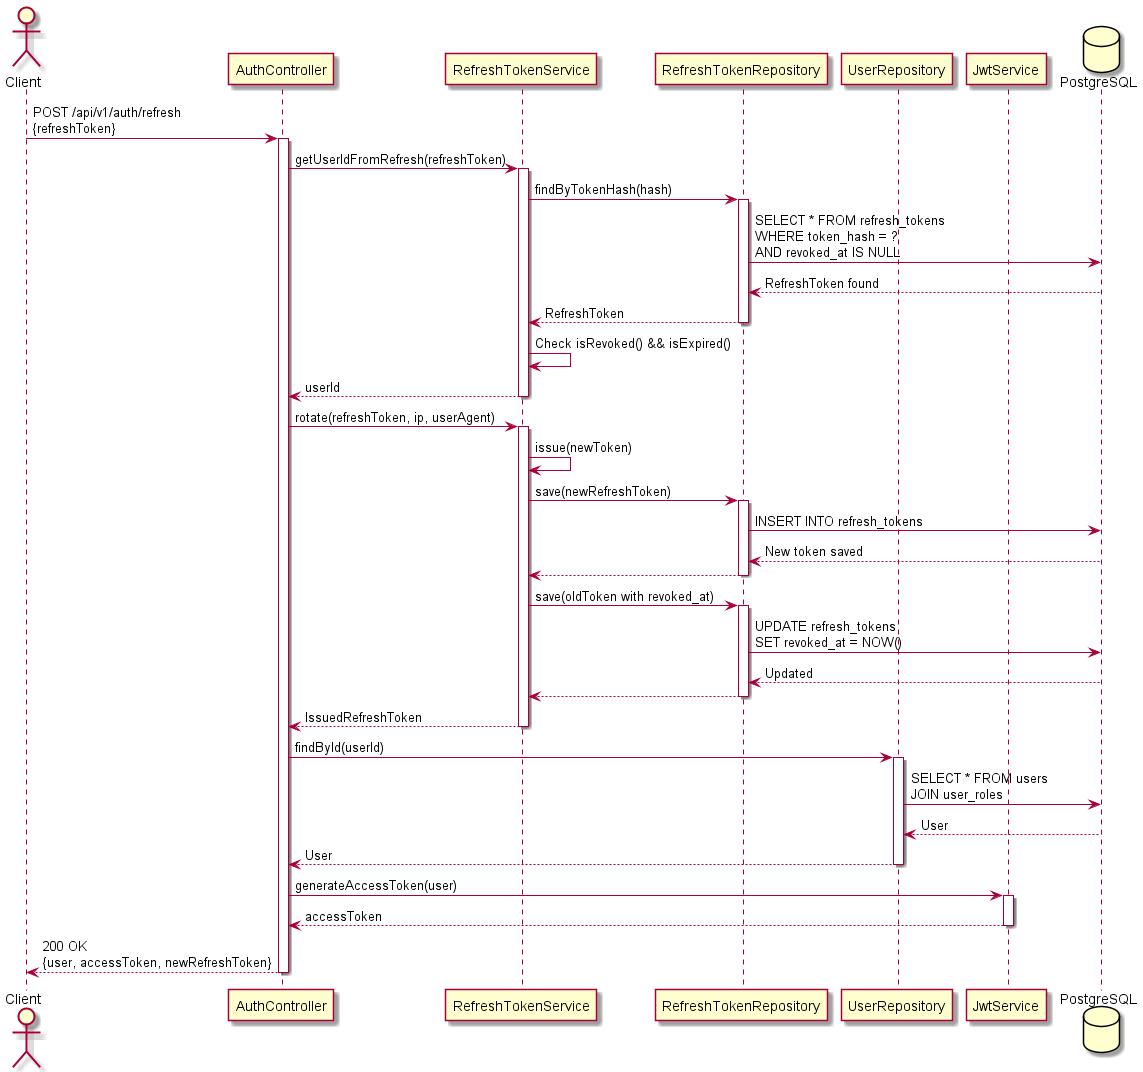

The diagram above was rendered by PlantUML. Its source (embedded in the PNG):
@startuml AUTH_REFRESH_HAPPY
actor Client
participant "AuthController" as AC
participant "RefreshTokenService" as RTS
participant "RefreshTokenRepository" as RTR
participant "UserRepository" as UR
participant "JwtService" as JWT
database PostgreSQL as DB

Client -> AC: POST /api/v1/auth/refresh\n{refreshToken}
activate AC

AC -> RTS: getUserIdFromRefresh(refreshToken)
activate RTS
RTS -> RTR: findByTokenHash(hash)
activate RTR
RTR -> DB: SELECT * FROM refresh_tokens\nWHERE token_hash = ?\nAND revoked_at IS NULL
DB --> RTR: RefreshToken found
RTR --> RTS: RefreshToken
deactivate RTR

RTS -> RTS: Check isRevoked() && isExpired()
RTS --> AC: userId
deactivate RTS

AC -> RTS: rotate(refreshToken, ip, userAgent)
activate RTS
RTS -> RTS: issue(newToken)
RTS -> RTR: save(newRefreshToken)
activate RTR
RTR -> DB: INSERT INTO refresh_tokens
DB --> RTR: New token saved
RTR --> RTS
deactivate RTR

RTS -> RTR: save(oldToken with revoked_at)
activate RTR
RTR -> DB: UPDATE refresh_tokens\nSET revoked_at = NOW()
DB --> RTR: Updated
RTR --> RTS
deactivate RTR
RTS --> AC: IssuedRefreshToken
deactivate RTS

AC -> UR: findById(userId)
activate UR
UR -> DB: SELECT * FROM users\nJOIN user_roles
DB --> UR: User
UR --> AC: User
deactivate UR

AC -> JWT: generateAccessToken(user)
activate JWT
JWT --> AC: accessToken
deactivate JWT

AC --> Client: 200 OK\n{user, accessToken, newRefreshToken}
deactivate AC
@enduml